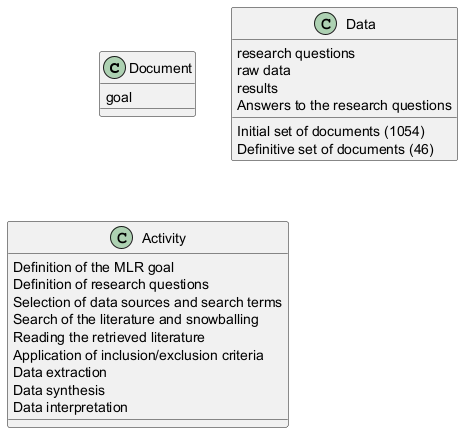

The diagram above was rendered by PlantUML. Its source (embedded in the PNG):
@startuml
class Document
class Data
class Activity
Activity : Definition of the MLR goal
Activity : Definition of research questions
Activity : Selection of data sources and search terms
Activity : Search of the literature and snowballing
Activity : Reading the retrieved literature
Activity : Application of inclusion/exclusion criteria
Activity : Data extraction
Activity : Data synthesis
Activity : Data interpretation
Data : research questions
Data : Initial set of documents (1054)
Data : Definitive set of documents (46)
Data : raw data
Data : results
Data : Answers to the research questions
Document : goal
@enduml